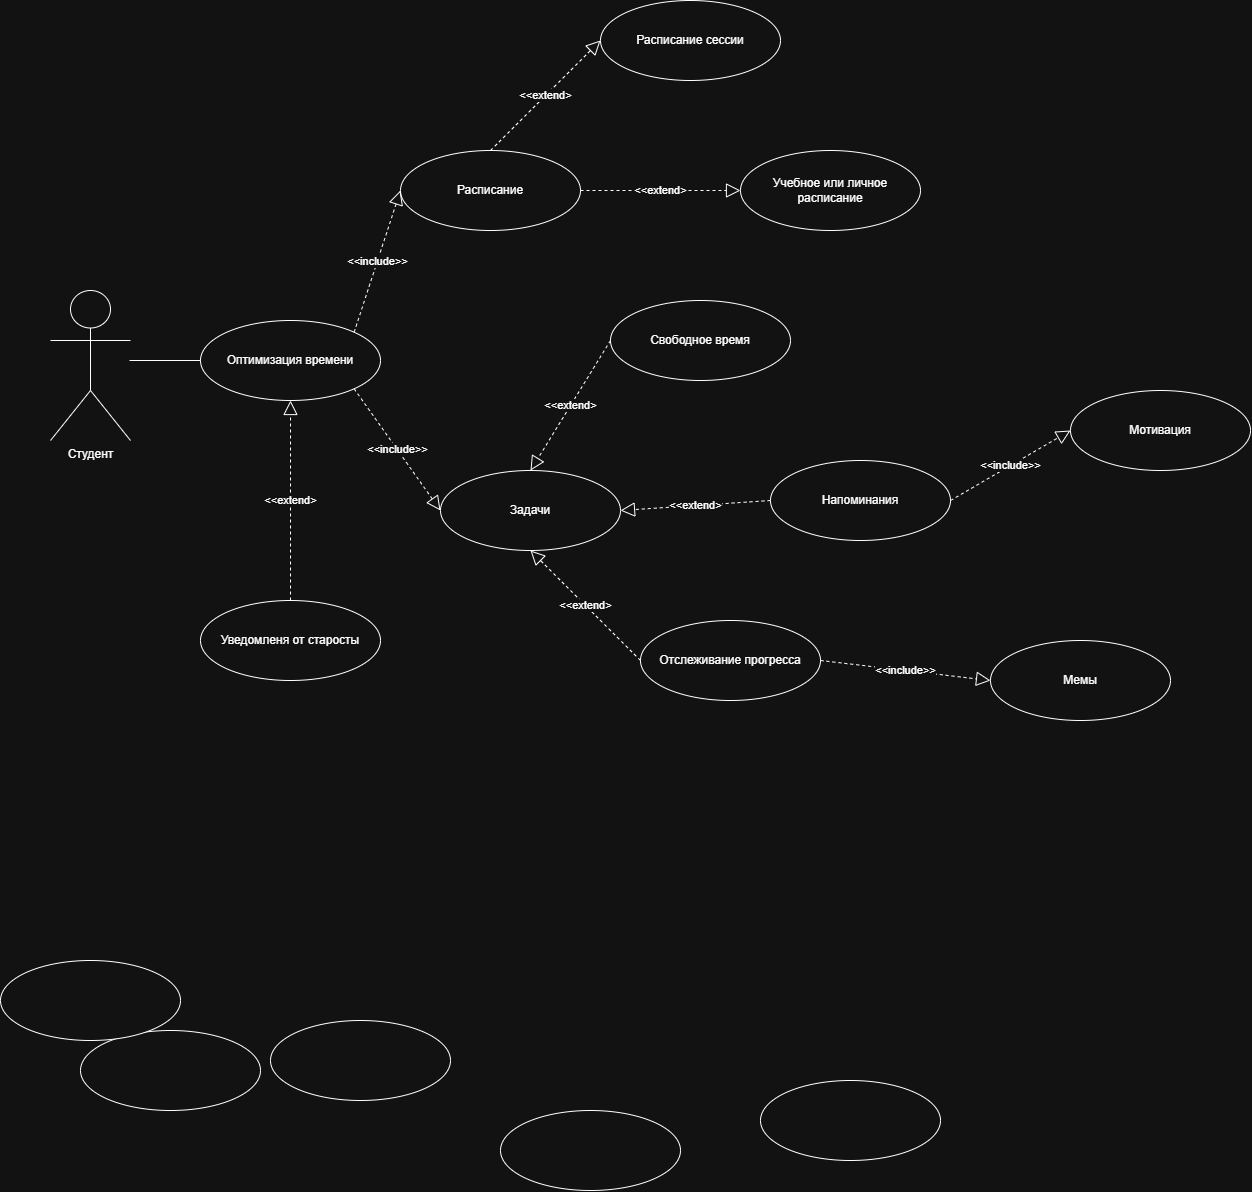

The diagram above was exported from draw.io. Its source (the exported page's mxGraphModel, read from the mxfile embedded in the PNG):
<mxGraphModel dx="1423" dy="1971" grid="1" gridSize="10" guides="1" tooltips="1" connect="1" arrows="1" fold="1" page="1" pageScale="1" pageWidth="827" pageHeight="1169" math="0" shadow="0">
  <root>
    <mxCell id="0" />
    <mxCell id="1" parent="0" />
    <mxCell id="qo43FoD5KalDFXiftqi1-1" parent="1" style="shape=umlActor;verticalLabelPosition=bottom;verticalAlign=top;html=1;outlineConnect=0;" value="Студент" vertex="1">
      <mxGeometry height="150" width="80" x="90" y="250" as="geometry" />
    </mxCell>
    <mxCell id="qo43FoD5KalDFXiftqi1-2" parent="1" style="ellipse;whiteSpace=wrap;html=1;" value="Оптимизация времени" vertex="1">
      <mxGeometry height="80" width="180" x="240" y="280" as="geometry" />
    </mxCell>
    <mxCell id="qo43FoD5KalDFXiftqi1-3" parent="1" style="ellipse;whiteSpace=wrap;html=1;" value="Отслеживание прогресса" vertex="1">
      <mxGeometry height="80" width="180" x="680" y="580" as="geometry" />
    </mxCell>
    <mxCell id="qo43FoD5KalDFXiftqi1-4" parent="1" style="ellipse;whiteSpace=wrap;html=1;" value="Задачи" vertex="1">
      <mxGeometry height="80" width="180" x="480" y="430" as="geometry" />
    </mxCell>
    <mxCell id="qo43FoD5KalDFXiftqi1-5" parent="1" style="ellipse;whiteSpace=wrap;html=1;" value="Расписание" vertex="1">
      <mxGeometry height="80" width="180" x="440" y="110" as="geometry" />
    </mxCell>
    <mxCell id="qo43FoD5KalDFXiftqi1-6" parent="1" style="ellipse;whiteSpace=wrap;html=1;" value="Уведомленя от старосты" vertex="1">
      <mxGeometry height="80" width="180" x="240" y="560" as="geometry" />
    </mxCell>
    <mxCell id="qo43FoD5KalDFXiftqi1-7" parent="1" style="ellipse;whiteSpace=wrap;html=1;" value="Расписание сессии" vertex="1">
      <mxGeometry height="80" width="180" x="640" y="-40" as="geometry" />
    </mxCell>
    <mxCell id="qo43FoD5KalDFXiftqi1-8" parent="1" style="ellipse;whiteSpace=wrap;html=1;" value="" vertex="1">
      <mxGeometry height="80" width="180" x="310" y="980" as="geometry" />
    </mxCell>
    <mxCell id="qo43FoD5KalDFXiftqi1-9" parent="1" style="ellipse;whiteSpace=wrap;html=1;" value="" vertex="1">
      <mxGeometry height="80" width="180" x="800" y="1040" as="geometry" />
    </mxCell>
    <mxCell id="qo43FoD5KalDFXiftqi1-10" parent="1" style="ellipse;whiteSpace=wrap;html=1;" value="Мотивация" vertex="1">
      <mxGeometry height="80" width="180" x="1110" y="350" as="geometry" />
    </mxCell>
    <mxCell id="qo43FoD5KalDFXiftqi1-11" parent="1" style="ellipse;whiteSpace=wrap;html=1;" value="Свободное время" vertex="1">
      <mxGeometry height="80" width="180" x="650" y="260" as="geometry" />
    </mxCell>
    <mxCell id="qo43FoD5KalDFXiftqi1-12" parent="1" style="ellipse;whiteSpace=wrap;html=1;" value="Напоминания" vertex="1">
      <mxGeometry height="80" width="180" x="810" y="420" as="geometry" />
    </mxCell>
    <mxCell id="qo43FoD5KalDFXiftqi1-13" parent="1" style="ellipse;whiteSpace=wrap;html=1;" value="" vertex="1">
      <mxGeometry height="80" width="180" x="120" y="990" as="geometry" />
    </mxCell>
    <mxCell id="qo43FoD5KalDFXiftqi1-14" parent="1" style="ellipse;whiteSpace=wrap;html=1;" value="" vertex="1">
      <mxGeometry height="80" width="180" x="40" y="920" as="geometry" />
    </mxCell>
    <mxCell id="qo43FoD5KalDFXiftqi1-15" parent="1" style="ellipse;whiteSpace=wrap;html=1;" value="Учебное или личное расписание" vertex="1">
      <mxGeometry height="80" width="180" x="780" y="110" as="geometry" />
    </mxCell>
    <mxCell id="qo43FoD5KalDFXiftqi1-16" parent="1" style="ellipse;whiteSpace=wrap;html=1;" value="Мемы" vertex="1">
      <mxGeometry height="80" width="180" x="1030" y="600" as="geometry" />
    </mxCell>
    <mxCell id="qo43FoD5KalDFXiftqi1-17" parent="1" style="ellipse;whiteSpace=wrap;html=1;" value="" vertex="1">
      <mxGeometry height="80" width="180" x="540" y="1070" as="geometry" />
    </mxCell>
    <mxCell id="qo43FoD5KalDFXiftqi1-18" edge="1" parent="1" source="qo43FoD5KalDFXiftqi1-2" style="endArrow=none;html=1;rounded=0;exitX=0;exitY=0.5;exitDx=0;exitDy=0;" value="">
      <mxGeometry height="50" relative="1" width="50" as="geometry">
        <mxPoint x="580" y="430" as="sourcePoint" />
        <mxPoint x="169" y="320" as="targetPoint" />
      </mxGeometry>
    </mxCell>
    <mxCell id="qo43FoD5KalDFXiftqi1-19" edge="1" parent="1" source="qo43FoD5KalDFXiftqi1-2" style="endArrow=block;dashed=1;endFill=0;endSize=12;html=1;rounded=0;exitX=1;exitY=0;exitDx=0;exitDy=0;entryX=0;entryY=0.5;entryDx=0;entryDy=0;" target="qo43FoD5KalDFXiftqi1-5" value="&amp;lt;&amp;lt;include&amp;gt;&amp;gt;">
      <mxGeometry relative="1" width="160" as="geometry">
        <mxPoint x="550" y="390" as="sourcePoint" />
        <mxPoint x="710" y="390" as="targetPoint" />
      </mxGeometry>
    </mxCell>
    <mxCell id="qo43FoD5KalDFXiftqi1-20" edge="1" parent="1" source="qo43FoD5KalDFXiftqi1-2" style="endArrow=block;dashed=1;endFill=0;endSize=12;html=1;rounded=0;exitX=1;exitY=1;exitDx=0;exitDy=0;entryX=0;entryY=0.5;entryDx=0;entryDy=0;" target="qo43FoD5KalDFXiftqi1-4" value="&amp;lt;&amp;lt;include&amp;gt;&amp;gt;">
      <mxGeometry relative="1" width="160" as="geometry">
        <mxPoint x="350" y="602" as="sourcePoint" />
        <mxPoint x="437" y="470" as="targetPoint" />
      </mxGeometry>
    </mxCell>
    <mxCell id="qo43FoD5KalDFXiftqi1-21" edge="1" parent="1" source="qo43FoD5KalDFXiftqi1-12" style="endArrow=block;dashed=1;endFill=0;endSize=12;html=1;rounded=0;exitX=1;exitY=0.5;exitDx=0;exitDy=0;entryX=0;entryY=0.5;entryDx=0;entryDy=0;" target="qo43FoD5KalDFXiftqi1-10" value="&amp;lt;&amp;lt;include&amp;gt;&amp;gt;">
      <mxGeometry relative="1" width="160" as="geometry">
        <mxPoint x="1100" y="712" as="sourcePoint" />
        <mxPoint x="1187" y="580" as="targetPoint" />
      </mxGeometry>
    </mxCell>
    <mxCell id="qo43FoD5KalDFXiftqi1-22" edge="1" parent="1" source="qo43FoD5KalDFXiftqi1-3" style="endArrow=block;dashed=1;endFill=0;endSize=12;html=1;rounded=0;exitX=1;exitY=0.5;exitDx=0;exitDy=0;entryX=0;entryY=0.5;entryDx=0;entryDy=0;" target="qo43FoD5KalDFXiftqi1-16" value="&amp;lt;&amp;lt;include&amp;gt;&amp;gt;">
      <mxGeometry relative="1" width="160" as="geometry">
        <mxPoint x="890" y="752" as="sourcePoint" />
        <mxPoint x="977" y="620" as="targetPoint" />
      </mxGeometry>
    </mxCell>
    <mxCell id="qo43FoD5KalDFXiftqi1-23" edge="1" parent="1" source="qo43FoD5KalDFXiftqi1-3" style="endArrow=block;dashed=1;endFill=0;endSize=12;html=1;rounded=0;exitX=0;exitY=0.5;exitDx=0;exitDy=0;entryX=0.5;entryY=1;entryDx=0;entryDy=0;" target="qo43FoD5KalDFXiftqi1-4" value="&amp;lt;&amp;lt;extend&amp;gt;">
      <mxGeometry relative="1" width="160" as="geometry">
        <mxPoint x="440" y="792" as="sourcePoint" />
        <mxPoint x="527" y="670" as="targetPoint" />
      </mxGeometry>
    </mxCell>
    <mxCell id="qo43FoD5KalDFXiftqi1-24" edge="1" parent="1" source="qo43FoD5KalDFXiftqi1-12" style="endArrow=block;dashed=1;endFill=0;endSize=12;html=1;rounded=0;exitX=0;exitY=0.5;exitDx=0;exitDy=0;entryX=1;entryY=0.5;entryDx=0;entryDy=0;" target="qo43FoD5KalDFXiftqi1-4" value="&amp;lt;&amp;lt;extend&amp;gt;">
      <mxGeometry relative="1" width="160" as="geometry">
        <mxPoint x="556.5" y="762" as="sourcePoint" />
        <mxPoint x="643.5" y="630" as="targetPoint" />
      </mxGeometry>
    </mxCell>
    <mxCell id="qo43FoD5KalDFXiftqi1-25" edge="1" parent="1" source="qo43FoD5KalDFXiftqi1-11" style="endArrow=block;dashed=1;endFill=0;endSize=12;html=1;rounded=0;entryX=0.5;entryY=0;entryDx=0;entryDy=0;exitX=0;exitY=0.5;exitDx=0;exitDy=0;" target="qo43FoD5KalDFXiftqi1-4" value="&amp;lt;&amp;lt;extend&amp;gt;">
      <mxGeometry relative="1" width="160" as="geometry">
        <mxPoint x="700" y="430" as="sourcePoint" />
        <mxPoint x="827" y="790" as="targetPoint" />
      </mxGeometry>
    </mxCell>
    <mxCell id="qo43FoD5KalDFXiftqi1-26" edge="1" parent="1" source="qo43FoD5KalDFXiftqi1-6" style="endArrow=block;dashed=1;endFill=0;endSize=12;html=1;rounded=0;exitX=0.5;exitY=0;exitDx=0;exitDy=0;entryX=0.5;entryY=1;entryDx=0;entryDy=0;" target="qo43FoD5KalDFXiftqi1-2" value="&amp;lt;&amp;lt;extend&amp;gt;">
      <mxGeometry relative="1" width="160" as="geometry">
        <mxPoint x="430" y="872" as="sourcePoint" />
        <mxPoint x="517" y="740" as="targetPoint" />
      </mxGeometry>
    </mxCell>
    <mxCell id="qo43FoD5KalDFXiftqi1-27" edge="1" parent="1" source="qo43FoD5KalDFXiftqi1-5" style="endArrow=block;dashed=1;endFill=0;endSize=12;html=1;rounded=0;exitX=1;exitY=0.5;exitDx=0;exitDy=0;entryX=0;entryY=0.5;entryDx=0;entryDy=0;" target="qo43FoD5KalDFXiftqi1-15" value="&amp;lt;&amp;lt;extend&amp;gt;">
      <mxGeometry relative="1" width="160" as="geometry">
        <mxPoint x="690" y="272" as="sourcePoint" />
        <mxPoint x="777" y="140" as="targetPoint" />
      </mxGeometry>
    </mxCell>
    <mxCell id="qo43FoD5KalDFXiftqi1-28" edge="1" parent="1" source="qo43FoD5KalDFXiftqi1-5" style="endArrow=block;dashed=1;endFill=0;endSize=12;html=1;rounded=0;exitX=0.5;exitY=0;exitDx=0;exitDy=0;entryX=0;entryY=0.5;entryDx=0;entryDy=0;" target="qo43FoD5KalDFXiftqi1-7" value="&amp;lt;&amp;lt;extend&amp;gt;">
      <mxGeometry relative="1" width="160" as="geometry">
        <mxPoint x="640" y="212" as="sourcePoint" />
        <mxPoint x="727" y="80" as="targetPoint" />
      </mxGeometry>
    </mxCell>
  </root>
</mxGraphModel>